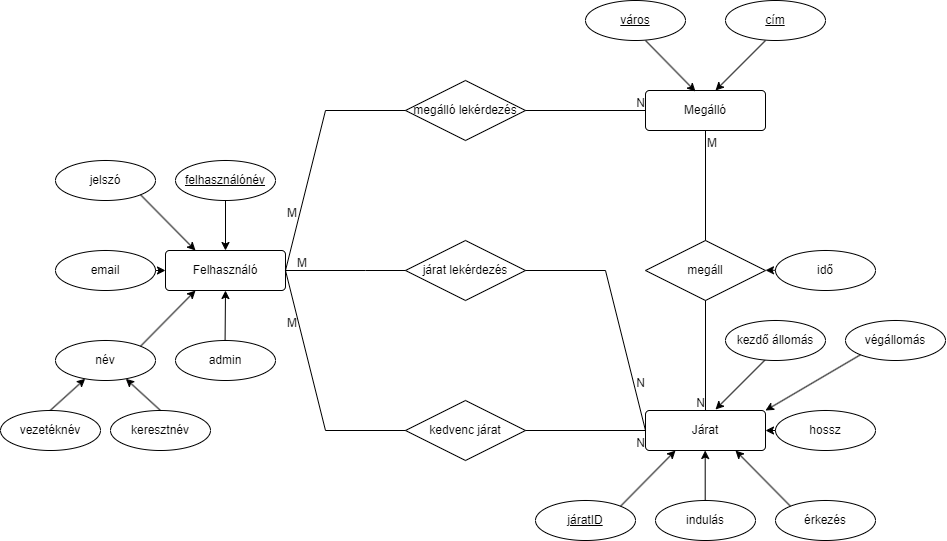

The diagram above was exported from draw.io. Its source (the exported page's mxGraphModel, read from the mxfile embedded in the PNG):
<mxGraphModel dx="2450" dy="891" grid="1" gridSize="10" guides="1" tooltips="1" connect="1" arrows="1" fold="1" page="1" pageScale="1" pageWidth="850" pageHeight="1100" math="0" shadow="0" extFonts="Permanent Marker^https://fonts.googleapis.com/css?family=Permanent+Marker">
  <root>
    <mxCell id="0" />
    <mxCell id="1" parent="0" />
    <mxCell id="ZN0X2aGqgqGj4jHzc1L0-4" value="Felhasználó" style="rounded=1;arcSize=10;whiteSpace=wrap;html=1;align=center;" parent="1" vertex="1">
      <mxGeometry x="120" y="300" width="120" height="40" as="geometry" />
    </mxCell>
    <mxCell id="ZN0X2aGqgqGj4jHzc1L0-6" value="név" style="ellipse;whiteSpace=wrap;html=1;align=center;" parent="1" vertex="1">
      <mxGeometry x="10" y="390" width="100" height="40" as="geometry" />
    </mxCell>
    <mxCell id="ZN0X2aGqgqGj4jHzc1L0-14" value="Járat" style="rounded=1;arcSize=10;whiteSpace=wrap;html=1;align=center;" parent="1" vertex="1">
      <mxGeometry x="600" y="460" width="120" height="40" as="geometry" />
    </mxCell>
    <mxCell id="ZN0X2aGqgqGj4jHzc1L0-15" value="Megálló" style="rounded=1;arcSize=10;whiteSpace=wrap;html=1;align=center;" parent="1" vertex="1">
      <mxGeometry x="600" y="140" width="120" height="40" as="geometry" />
    </mxCell>
    <mxCell id="ZN0X2aGqgqGj4jHzc1L0-18" value="indulás" style="ellipse;whiteSpace=wrap;html=1;align=center;" parent="1" vertex="1">
      <mxGeometry x="610" y="550" width="100" height="40" as="geometry" />
    </mxCell>
    <mxCell id="ZN0X2aGqgqGj4jHzc1L0-20" value="érkezés" style="ellipse;whiteSpace=wrap;html=1;align=center;" parent="1" vertex="1">
      <mxGeometry x="730" y="550" width="100" height="40" as="geometry" />
    </mxCell>
    <mxCell id="ZN0X2aGqgqGj4jHzc1L0-28" value="járatID" style="ellipse;whiteSpace=wrap;html=1;align=center;fontStyle=4;" parent="1" vertex="1">
      <mxGeometry x="490" y="550" width="100" height="40" as="geometry" />
    </mxCell>
    <mxCell id="ZN0X2aGqgqGj4jHzc1L0-33" value="cím" style="ellipse;whiteSpace=wrap;html=1;align=center;fontStyle=4;" parent="1" vertex="1">
      <mxGeometry x="680" y="50" width="100" height="40" as="geometry" />
    </mxCell>
    <mxCell id="ZN0X2aGqgqGj4jHzc1L0-34" value="" style="endArrow=classic;html=1;rounded=0;" parent="1" edge="1">
      <mxGeometry width="50" height="50" relative="1" as="geometry">
        <mxPoint x="720" y="90" as="sourcePoint" />
        <mxPoint x="670" y="140" as="targetPoint" />
      </mxGeometry>
    </mxCell>
    <mxCell id="ZN0X2aGqgqGj4jHzc1L0-35" value="" style="endArrow=classic;html=1;rounded=0;" parent="1" edge="1">
      <mxGeometry width="50" height="50" relative="1" as="geometry">
        <mxPoint x="600" y="90" as="sourcePoint" />
        <mxPoint x="650" y="141" as="targetPoint" />
      </mxGeometry>
    </mxCell>
    <mxCell id="ZN0X2aGqgqGj4jHzc1L0-36" value="város" style="ellipse;whiteSpace=wrap;html=1;align=center;fontStyle=4;" parent="1" vertex="1">
      <mxGeometry x="540" y="50" width="100" height="40" as="geometry" />
    </mxCell>
    <mxCell id="ZN0X2aGqgqGj4jHzc1L0-57" value="jelszó" style="ellipse;whiteSpace=wrap;html=1;align=center;" parent="1" vertex="1">
      <mxGeometry x="10" y="210" width="100" height="40" as="geometry" />
    </mxCell>
    <mxCell id="ZN0X2aGqgqGj4jHzc1L0-58" value="email" style="ellipse;whiteSpace=wrap;html=1;align=center;" parent="1" vertex="1">
      <mxGeometry x="10" y="300" width="100" height="40" as="geometry" />
    </mxCell>
    <mxCell id="ZN0X2aGqgqGj4jHzc1L0-62" value="" style="endArrow=classic;html=1;rounded=0;" parent="1" target="ZN0X2aGqgqGj4jHzc1L0-6" edge="1">
      <mxGeometry width="50" height="50" relative="1" as="geometry">
        <mxPoint x="4.659999999999997" y="460" as="sourcePoint" />
        <mxPoint x="4.659999999999997" y="420" as="targetPoint" />
      </mxGeometry>
    </mxCell>
    <mxCell id="ZN0X2aGqgqGj4jHzc1L0-63" value="vezetéknév" style="ellipse;whiteSpace=wrap;html=1;align=center;" parent="1" vertex="1">
      <mxGeometry x="-45" y="460" width="100" height="40" as="geometry" />
    </mxCell>
    <mxCell id="ZN0X2aGqgqGj4jHzc1L0-64" value="keresztnév" style="ellipse;whiteSpace=wrap;html=1;align=center;" parent="1" vertex="1">
      <mxGeometry x="65" y="460" width="100" height="40" as="geometry" />
    </mxCell>
    <mxCell id="ZN0X2aGqgqGj4jHzc1L0-65" value="" style="endArrow=classic;html=1;rounded=0;exitX=0.5;exitY=0;exitDx=0;exitDy=0;" parent="1" source="ZN0X2aGqgqGj4jHzc1L0-64" target="ZN0X2aGqgqGj4jHzc1L0-6" edge="1">
      <mxGeometry width="50" height="50" relative="1" as="geometry">
        <mxPoint x="114.65999999999997" y="460" as="sourcePoint" />
        <mxPoint x="114.65999999999997" y="410" as="targetPoint" />
      </mxGeometry>
    </mxCell>
    <mxCell id="ZN0X2aGqgqGj4jHzc1L0-69" value="" style="endArrow=classic;html=1;rounded=0;" parent="1" edge="1">
      <mxGeometry width="50" height="50" relative="1" as="geometry">
        <mxPoint x="659.7" y="550" as="sourcePoint" />
        <mxPoint x="659.7" y="500" as="targetPoint" />
      </mxGeometry>
    </mxCell>
    <mxCell id="ZN0X2aGqgqGj4jHzc1L0-71" value="" style="endArrow=classic;html=1;rounded=0;entryX=0.25;entryY=1;entryDx=0;entryDy=0;exitX=1;exitY=0;exitDx=0;exitDy=0;" parent="1" source="ZN0X2aGqgqGj4jHzc1L0-28" target="ZN0X2aGqgqGj4jHzc1L0-14" edge="1">
      <mxGeometry width="50" height="50" relative="1" as="geometry">
        <mxPoint x="540" y="550" as="sourcePoint" />
        <mxPoint x="590" y="500" as="targetPoint" />
      </mxGeometry>
    </mxCell>
    <mxCell id="ZN0X2aGqgqGj4jHzc1L0-72" value="" style="endArrow=classic;html=1;rounded=0;entryX=0.75;entryY=1;entryDx=0;entryDy=0;exitX=0;exitY=0;exitDx=0;exitDy=0;" parent="1" source="ZN0X2aGqgqGj4jHzc1L0-20" target="ZN0X2aGqgqGj4jHzc1L0-14" edge="1">
      <mxGeometry width="50" height="50" relative="1" as="geometry">
        <mxPoint x="780" y="550" as="sourcePoint" />
        <mxPoint x="830" y="500" as="targetPoint" />
      </mxGeometry>
    </mxCell>
    <mxCell id="ZN0X2aGqgqGj4jHzc1L0-73" value="admin" style="ellipse;whiteSpace=wrap;html=1;align=center;" parent="1" vertex="1">
      <mxGeometry x="130" y="390" width="100" height="40" as="geometry" />
    </mxCell>
    <mxCell id="ZN0X2aGqgqGj4jHzc1L0-83" value="" style="endArrow=classic;html=1;rounded=0;entryX=0.5;entryY=1;entryDx=0;entryDy=0;" parent="1" target="ZN0X2aGqgqGj4jHzc1L0-4" edge="1">
      <mxGeometry width="50" height="50" relative="1" as="geometry">
        <mxPoint x="179.58" y="390" as="sourcePoint" />
        <mxPoint x="179.58" y="350" as="targetPoint" />
      </mxGeometry>
    </mxCell>
    <mxCell id="ZN0X2aGqgqGj4jHzc1L0-84" value="" style="endArrow=classic;html=1;rounded=0;entryX=0.25;entryY=1;entryDx=0;entryDy=0;exitX=1;exitY=0;exitDx=0;exitDy=0;" parent="1" source="ZN0X2aGqgqGj4jHzc1L0-6" target="ZN0X2aGqgqGj4jHzc1L0-4" edge="1">
      <mxGeometry width="50" height="50" relative="1" as="geometry">
        <mxPoint x="120" y="390" as="sourcePoint" />
        <mxPoint x="24.579999999999984" y="350" as="targetPoint" />
      </mxGeometry>
    </mxCell>
    <mxCell id="ZN0X2aGqgqGj4jHzc1L0-91" value="" style="endArrow=classic;html=1;rounded=0;entryX=0;entryY=0.5;entryDx=0;entryDy=0;" parent="1" target="ZN0X2aGqgqGj4jHzc1L0-4" edge="1">
      <mxGeometry width="50" height="50" relative="1" as="geometry">
        <mxPoint x="110" y="320" as="sourcePoint" />
        <mxPoint x="115" y="319.58" as="targetPoint" />
      </mxGeometry>
    </mxCell>
    <mxCell id="ZN0X2aGqgqGj4jHzc1L0-93" value="" style="endArrow=classic;html=1;rounded=0;entryX=0.25;entryY=0;entryDx=0;entryDy=0;exitX=1;exitY=1;exitDx=0;exitDy=0;" parent="1" source="ZN0X2aGqgqGj4jHzc1L0-57" target="ZN0X2aGqgqGj4jHzc1L0-4" edge="1">
      <mxGeometry width="50" height="50" relative="1" as="geometry">
        <mxPoint x="90" y="260" as="sourcePoint" />
        <mxPoint x="19.579999999999984" y="290" as="targetPoint" />
      </mxGeometry>
    </mxCell>
    <mxCell id="ZN0X2aGqgqGj4jHzc1L0-102" value="" style="endArrow=none;html=1;rounded=0;entryX=0.5;entryY=0;entryDx=0;entryDy=0;exitX=0.5;exitY=1;exitDx=0;exitDy=0;" parent="1" source="ZN0X2aGqgqGj4jHzc1L0-15" target="ZN0X2aGqgqGj4jHzc1L0-14" edge="1">
      <mxGeometry relative="1" as="geometry">
        <mxPoint x="410" y="410" as="sourcePoint" />
        <mxPoint x="570" y="410" as="targetPoint" />
      </mxGeometry>
    </mxCell>
    <mxCell id="ZN0X2aGqgqGj4jHzc1L0-103" value="M" style="resizable=0;html=1;whiteSpace=wrap;align=left;verticalAlign=bottom;" parent="ZN0X2aGqgqGj4jHzc1L0-102" connectable="0" vertex="1">
      <mxGeometry x="-1" relative="1" as="geometry">
        <mxPoint y="20" as="offset" />
      </mxGeometry>
    </mxCell>
    <mxCell id="ZN0X2aGqgqGj4jHzc1L0-104" value="N" style="resizable=0;html=1;whiteSpace=wrap;align=right;verticalAlign=bottom;" parent="ZN0X2aGqgqGj4jHzc1L0-102" connectable="0" vertex="1">
      <mxGeometry x="1" relative="1" as="geometry" />
    </mxCell>
    <mxCell id="ZN0X2aGqgqGj4jHzc1L0-66" value="megáll" style="shape=rhombus;perimeter=rhombusPerimeter;whiteSpace=wrap;html=1;align=center;" parent="1" vertex="1">
      <mxGeometry x="600" y="290" width="120" height="60" as="geometry" />
    </mxCell>
    <mxCell id="ZN0X2aGqgqGj4jHzc1L0-105" value="" style="endArrow=none;html=1;rounded=0;exitX=1;exitY=0.5;exitDx=0;exitDy=0;entryX=0;entryY=0.5;entryDx=0;entryDy=0;" parent="1" source="ZN0X2aGqgqGj4jHzc1L0-4" target="ZN0X2aGqgqGj4jHzc1L0-14" edge="1">
      <mxGeometry relative="1" as="geometry">
        <mxPoint x="390" y="410" as="sourcePoint" />
        <mxPoint x="550" y="410" as="targetPoint" />
        <Array as="points">
          <mxPoint x="280" y="480" />
          <mxPoint x="420" y="480" />
        </Array>
      </mxGeometry>
    </mxCell>
    <mxCell id="ZN0X2aGqgqGj4jHzc1L0-106" value="M" style="resizable=0;html=1;whiteSpace=wrap;align=left;verticalAlign=bottom;" parent="ZN0X2aGqgqGj4jHzc1L0-105" connectable="0" vertex="1">
      <mxGeometry x="-1" relative="1" as="geometry">
        <mxPoint x="10" as="offset" />
      </mxGeometry>
    </mxCell>
    <mxCell id="ZN0X2aGqgqGj4jHzc1L0-107" value="N" style="resizable=0;html=1;whiteSpace=wrap;align=right;verticalAlign=bottom;" parent="ZN0X2aGqgqGj4jHzc1L0-105" connectable="0" vertex="1">
      <mxGeometry x="1" relative="1" as="geometry">
        <mxPoint y="20" as="offset" />
      </mxGeometry>
    </mxCell>
    <mxCell id="ZN0X2aGqgqGj4jHzc1L0-95" value="kedvenc járat" style="shape=rhombus;perimeter=rhombusPerimeter;whiteSpace=wrap;html=1;align=center;" parent="1" vertex="1">
      <mxGeometry x="360" y="450" width="120" height="60" as="geometry" />
    </mxCell>
    <mxCell id="ZN0X2aGqgqGj4jHzc1L0-108" value="" style="endArrow=none;html=1;rounded=0;entryX=0;entryY=0.5;entryDx=0;entryDy=0;" parent="1" target="ZN0X2aGqgqGj4jHzc1L0-15" edge="1">
      <mxGeometry relative="1" as="geometry">
        <mxPoint x="240" y="320" as="sourcePoint" />
        <mxPoint x="480" y="300" as="targetPoint" />
        <Array as="points">
          <mxPoint x="280" y="160" />
          <mxPoint x="420" y="160" />
        </Array>
      </mxGeometry>
    </mxCell>
    <mxCell id="ZN0X2aGqgqGj4jHzc1L0-109" value="M" style="resizable=0;html=1;whiteSpace=wrap;align=left;verticalAlign=bottom;" parent="ZN0X2aGqgqGj4jHzc1L0-108" connectable="0" vertex="1">
      <mxGeometry x="-1" relative="1" as="geometry">
        <mxPoint y="-50" as="offset" />
      </mxGeometry>
    </mxCell>
    <mxCell id="ZN0X2aGqgqGj4jHzc1L0-110" value="N" style="resizable=0;html=1;whiteSpace=wrap;align=right;verticalAlign=bottom;" parent="ZN0X2aGqgqGj4jHzc1L0-108" connectable="0" vertex="1">
      <mxGeometry x="1" relative="1" as="geometry" />
    </mxCell>
    <mxCell id="ZN0X2aGqgqGj4jHzc1L0-39" value="megálló lekérdezés" style="shape=rhombus;perimeter=rhombusPerimeter;whiteSpace=wrap;html=1;align=center;" parent="1" vertex="1">
      <mxGeometry x="360" y="130" width="120" height="60" as="geometry" />
    </mxCell>
    <mxCell id="ZN0X2aGqgqGj4jHzc1L0-111" value="" style="endArrow=none;html=1;rounded=0;entryX=0;entryY=0.5;entryDx=0;entryDy=0;exitX=1;exitY=0.5;exitDx=0;exitDy=0;" parent="1" source="ZN0X2aGqgqGj4jHzc1L0-4" target="ZN0X2aGqgqGj4jHzc1L0-14" edge="1">
      <mxGeometry relative="1" as="geometry">
        <mxPoint x="240" y="160" as="sourcePoint" />
        <mxPoint x="480" y="300" as="targetPoint" />
        <Array as="points">
          <mxPoint x="320" y="320" />
          <mxPoint x="560" y="320" />
        </Array>
      </mxGeometry>
    </mxCell>
    <mxCell id="ZN0X2aGqgqGj4jHzc1L0-112" value="M" style="resizable=0;html=1;whiteSpace=wrap;align=left;verticalAlign=bottom;" parent="ZN0X2aGqgqGj4jHzc1L0-111" connectable="0" vertex="1">
      <mxGeometry x="-1" relative="1" as="geometry">
        <mxPoint y="60" as="offset" />
      </mxGeometry>
    </mxCell>
    <mxCell id="ZN0X2aGqgqGj4jHzc1L0-113" value="N" style="resizable=0;html=1;whiteSpace=wrap;align=right;verticalAlign=bottom;" parent="ZN0X2aGqgqGj4jHzc1L0-111" connectable="0" vertex="1">
      <mxGeometry x="1" relative="1" as="geometry">
        <mxPoint y="-40" as="offset" />
      </mxGeometry>
    </mxCell>
    <mxCell id="ZN0X2aGqgqGj4jHzc1L0-38" value="járat lekérdezés" style="shape=rhombus;perimeter=rhombusPerimeter;whiteSpace=wrap;html=1;align=center;" parent="1" vertex="1">
      <mxGeometry x="360" y="290" width="120" height="60" as="geometry" />
    </mxCell>
    <mxCell id="ZN0X2aGqgqGj4jHzc1L0-117" value="idő" style="ellipse;whiteSpace=wrap;html=1;align=center;" parent="1" vertex="1">
      <mxGeometry x="730" y="300" width="100" height="40" as="geometry" />
    </mxCell>
    <mxCell id="ZN0X2aGqgqGj4jHzc1L0-118" value="" style="endArrow=classic;html=1;rounded=0;" parent="1" edge="1">
      <mxGeometry width="50" height="50" relative="1" as="geometry">
        <mxPoint x="730" y="319.77" as="sourcePoint" />
        <mxPoint x="720" y="319.77" as="targetPoint" />
      </mxGeometry>
    </mxCell>
    <mxCell id="ZN0X2aGqgqGj4jHzc1L0-9" value="felhasználónév" style="ellipse;whiteSpace=wrap;html=1;align=center;fontStyle=4;" parent="1" vertex="1">
      <mxGeometry x="130" y="210" width="100" height="40" as="geometry" />
    </mxCell>
    <mxCell id="9vSCVB6tX9FAEQwRIx3G-1" value="" style="endArrow=classic;html=1;rounded=0;entryX=0.5;entryY=0;entryDx=0;entryDy=0;exitX=0.5;exitY=1;exitDx=0;exitDy=0;" parent="1" source="ZN0X2aGqgqGj4jHzc1L0-9" target="ZN0X2aGqgqGj4jHzc1L0-4" edge="1">
      <mxGeometry width="50" height="50" relative="1" as="geometry">
        <mxPoint x="170" y="260" as="sourcePoint" />
        <mxPoint x="225" y="200" as="targetPoint" />
      </mxGeometry>
    </mxCell>
    <mxCell id="PNZwXBZUkfyNaHZc9ttP-2" value="" style="endArrow=classic;html=1;rounded=0;" edge="1" parent="1">
      <mxGeometry width="50" height="50" relative="1" as="geometry">
        <mxPoint x="720" y="409" as="sourcePoint" />
        <mxPoint x="670" y="459" as="targetPoint" />
      </mxGeometry>
    </mxCell>
    <mxCell id="PNZwXBZUkfyNaHZc9ttP-4" value="kezdő állomás" style="ellipse;whiteSpace=wrap;html=1;align=center;" vertex="1" parent="1">
      <mxGeometry x="680" y="370" width="100" height="40" as="geometry" />
    </mxCell>
    <mxCell id="PNZwXBZUkfyNaHZc9ttP-5" value="hossz" style="ellipse;whiteSpace=wrap;html=1;align=center;" vertex="1" parent="1">
      <mxGeometry x="730" y="460" width="100" height="40" as="geometry" />
    </mxCell>
    <mxCell id="PNZwXBZUkfyNaHZc9ttP-6" value="végállomás" style="ellipse;whiteSpace=wrap;html=1;align=center;" vertex="1" parent="1">
      <mxGeometry x="800" y="370" width="100" height="40" as="geometry" />
    </mxCell>
    <mxCell id="PNZwXBZUkfyNaHZc9ttP-9" value="" style="endArrow=classic;html=1;rounded=0;exitX=0;exitY=1;exitDx=0;exitDy=0;entryX=1;entryY=0;entryDx=0;entryDy=0;" edge="1" parent="1" source="PNZwXBZUkfyNaHZc9ttP-6" target="ZN0X2aGqgqGj4jHzc1L0-14">
      <mxGeometry width="50" height="50" relative="1" as="geometry">
        <mxPoint x="880" y="460" as="sourcePoint" />
        <mxPoint x="930" y="410" as="targetPoint" />
      </mxGeometry>
    </mxCell>
    <mxCell id="PNZwXBZUkfyNaHZc9ttP-10" value="" style="endArrow=classic;html=1;rounded=0;entryX=1;entryY=0.5;entryDx=0;entryDy=0;" edge="1" parent="1" target="ZN0X2aGqgqGj4jHzc1L0-14">
      <mxGeometry width="50" height="50" relative="1" as="geometry">
        <mxPoint x="730" y="480" as="sourcePoint" />
        <mxPoint x="880" y="430" as="targetPoint" />
      </mxGeometry>
    </mxCell>
  </root>
</mxGraphModel>